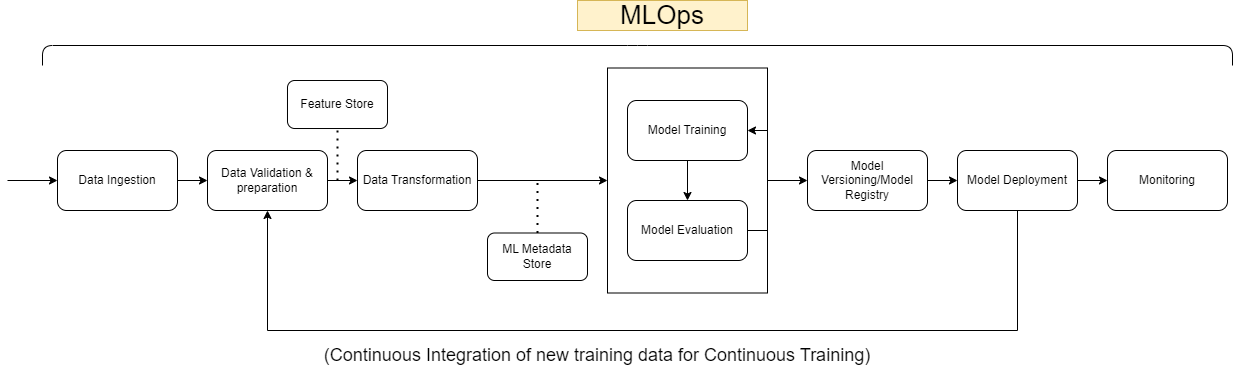

The diagram above was exported from draw.io. Its source (the exported page's mxGraphModel, read from the mxfile embedded in the PNG):
<mxGraphModel dx="1444" dy="840" grid="1" gridSize="10" guides="1" tooltips="1" connect="1" arrows="1" fold="1" page="1" pageScale="1" pageWidth="850" pageHeight="1100" math="0" shadow="0">
  <root>
    <mxCell id="0" />
    <mxCell id="1" parent="0" />
    <mxCell id="B8dp7fMvgjmbaspx5mu0-20" style="edgeStyle=orthogonalEdgeStyle;rounded=0;orthogonalLoop=1;jettySize=auto;html=1;entryX=0;entryY=0.5;entryDx=0;entryDy=0;" edge="1" parent="1" source="B8dp7fMvgjmbaspx5mu0-11" target="B8dp7fMvgjmbaspx5mu0-15">
      <mxGeometry relative="1" as="geometry" />
    </mxCell>
    <mxCell id="B8dp7fMvgjmbaspx5mu0-11" value="" style="rounded=0;whiteSpace=wrap;html=1;fillColor=none;" vertex="1" parent="1">
      <mxGeometry x="610" y="87.5" width="160" height="225" as="geometry" />
    </mxCell>
    <mxCell id="B8dp7fMvgjmbaspx5mu0-5" style="edgeStyle=orthogonalEdgeStyle;rounded=0;orthogonalLoop=1;jettySize=auto;html=1;entryX=0;entryY=0.5;entryDx=0;entryDy=0;" edge="1" parent="1" source="B8dp7fMvgjmbaspx5mu0-1" target="B8dp7fMvgjmbaspx5mu0-3">
      <mxGeometry relative="1" as="geometry" />
    </mxCell>
    <mxCell id="B8dp7fMvgjmbaspx5mu0-1" value="Data Ingestion" style="rounded=1;whiteSpace=wrap;html=1;" vertex="1" parent="1">
      <mxGeometry x="60" y="170" width="120" height="60" as="geometry" />
    </mxCell>
    <mxCell id="B8dp7fMvgjmbaspx5mu0-2" value="" style="endArrow=classic;html=1;rounded=0;" edge="1" parent="1">
      <mxGeometry width="50" height="50" relative="1" as="geometry">
        <mxPoint x="10" y="200" as="sourcePoint" />
        <mxPoint x="60" y="200" as="targetPoint" />
      </mxGeometry>
    </mxCell>
    <mxCell id="B8dp7fMvgjmbaspx5mu0-6" style="edgeStyle=orthogonalEdgeStyle;rounded=0;orthogonalLoop=1;jettySize=auto;html=1;exitX=1;exitY=0.5;exitDx=0;exitDy=0;entryX=0;entryY=0.5;entryDx=0;entryDy=0;" edge="1" parent="1" source="B8dp7fMvgjmbaspx5mu0-3" target="B8dp7fMvgjmbaspx5mu0-4">
      <mxGeometry relative="1" as="geometry" />
    </mxCell>
    <mxCell id="B8dp7fMvgjmbaspx5mu0-3" value="Data Validation &amp;amp; preparation" style="rounded=1;whiteSpace=wrap;html=1;" vertex="1" parent="1">
      <mxGeometry x="210" y="170" width="120" height="60" as="geometry" />
    </mxCell>
    <mxCell id="B8dp7fMvgjmbaspx5mu0-14" style="edgeStyle=orthogonalEdgeStyle;rounded=0;orthogonalLoop=1;jettySize=auto;html=1;entryX=0;entryY=0.5;entryDx=0;entryDy=0;" edge="1" parent="1" source="B8dp7fMvgjmbaspx5mu0-4" target="B8dp7fMvgjmbaspx5mu0-11">
      <mxGeometry relative="1" as="geometry" />
    </mxCell>
    <mxCell id="B8dp7fMvgjmbaspx5mu0-4" value="Data Transformation" style="rounded=1;whiteSpace=wrap;html=1;" vertex="1" parent="1">
      <mxGeometry x="360" y="170" width="120" height="60" as="geometry" />
    </mxCell>
    <mxCell id="B8dp7fMvgjmbaspx5mu0-9" style="edgeStyle=orthogonalEdgeStyle;rounded=0;orthogonalLoop=1;jettySize=auto;html=1;entryX=0.5;entryY=0;entryDx=0;entryDy=0;" edge="1" parent="1" source="B8dp7fMvgjmbaspx5mu0-7" target="B8dp7fMvgjmbaspx5mu0-8">
      <mxGeometry relative="1" as="geometry" />
    </mxCell>
    <mxCell id="B8dp7fMvgjmbaspx5mu0-7" value="Model Training" style="rounded=1;whiteSpace=wrap;html=1;" vertex="1" parent="1">
      <mxGeometry x="630" y="120" width="120" height="60" as="geometry" />
    </mxCell>
    <mxCell id="B8dp7fMvgjmbaspx5mu0-10" style="edgeStyle=orthogonalEdgeStyle;rounded=0;orthogonalLoop=1;jettySize=auto;html=1;entryX=1;entryY=0.5;entryDx=0;entryDy=0;" edge="1" parent="1" source="B8dp7fMvgjmbaspx5mu0-8" target="B8dp7fMvgjmbaspx5mu0-7">
      <mxGeometry relative="1" as="geometry">
        <Array as="points">
          <mxPoint x="770" y="250" />
          <mxPoint x="770" y="150" />
        </Array>
      </mxGeometry>
    </mxCell>
    <mxCell id="B8dp7fMvgjmbaspx5mu0-8" value="Model Evaluation" style="rounded=1;whiteSpace=wrap;html=1;" vertex="1" parent="1">
      <mxGeometry x="630" y="220" width="120" height="60" as="geometry" />
    </mxCell>
    <mxCell id="B8dp7fMvgjmbaspx5mu0-21" style="edgeStyle=orthogonalEdgeStyle;rounded=0;orthogonalLoop=1;jettySize=auto;html=1;entryX=0;entryY=0.5;entryDx=0;entryDy=0;" edge="1" parent="1" source="B8dp7fMvgjmbaspx5mu0-15" target="B8dp7fMvgjmbaspx5mu0-16">
      <mxGeometry relative="1" as="geometry" />
    </mxCell>
    <mxCell id="B8dp7fMvgjmbaspx5mu0-15" value="Model Versioning/Model Registry" style="rounded=1;whiteSpace=wrap;html=1;" vertex="1" parent="1">
      <mxGeometry x="810" y="170" width="120" height="60" as="geometry" />
    </mxCell>
    <mxCell id="B8dp7fMvgjmbaspx5mu0-19" style="edgeStyle=orthogonalEdgeStyle;rounded=0;orthogonalLoop=1;jettySize=auto;html=1;entryX=0.5;entryY=1;entryDx=0;entryDy=0;" edge="1" parent="1" source="B8dp7fMvgjmbaspx5mu0-16" target="B8dp7fMvgjmbaspx5mu0-3">
      <mxGeometry relative="1" as="geometry">
        <Array as="points">
          <mxPoint x="1020" y="350" />
          <mxPoint x="270" y="350" />
        </Array>
      </mxGeometry>
    </mxCell>
    <mxCell id="B8dp7fMvgjmbaspx5mu0-23" style="edgeStyle=orthogonalEdgeStyle;rounded=0;orthogonalLoop=1;jettySize=auto;html=1;entryX=0;entryY=0.5;entryDx=0;entryDy=0;" edge="1" parent="1" source="B8dp7fMvgjmbaspx5mu0-16" target="B8dp7fMvgjmbaspx5mu0-22">
      <mxGeometry relative="1" as="geometry" />
    </mxCell>
    <mxCell id="B8dp7fMvgjmbaspx5mu0-16" value="Model Deployment" style="rounded=1;whiteSpace=wrap;html=1;" vertex="1" parent="1">
      <mxGeometry x="960" y="170" width="120" height="60" as="geometry" />
    </mxCell>
    <mxCell id="B8dp7fMvgjmbaspx5mu0-22" value="Monitoring" style="rounded=1;whiteSpace=wrap;html=1;" vertex="1" parent="1">
      <mxGeometry x="1110" y="170" width="120" height="60" as="geometry" />
    </mxCell>
    <mxCell id="B8dp7fMvgjmbaspx5mu0-30" value="" style="shape=curlyBracket;whiteSpace=wrap;html=1;rounded=1;flipH=1;labelPosition=right;verticalLabelPosition=middle;align=left;verticalAlign=middle;rotation=-90;size=0;" vertex="1" parent="1">
      <mxGeometry x="630" y="-520" width="20" height="1190" as="geometry" />
    </mxCell>
    <mxCell id="B8dp7fMvgjmbaspx5mu0-31" value="MLOps" style="text;html=1;strokeColor=#d6b656;fillColor=#fff2cc;align=center;verticalAlign=middle;whiteSpace=wrap;rounded=0;fontSize=26;" vertex="1" parent="1">
      <mxGeometry x="580" y="20" width="170" height="30" as="geometry" />
    </mxCell>
    <mxCell id="B8dp7fMvgjmbaspx5mu0-33" value="(Continuous Integration of new training data for Continuous Training)" style="text;html=1;strokeColor=none;fillColor=none;align=center;verticalAlign=middle;whiteSpace=wrap;rounded=0;fontSize=18;" vertex="1" parent="1">
      <mxGeometry x="300" y="360" width="600" height="30" as="geometry" />
    </mxCell>
    <mxCell id="B8dp7fMvgjmbaspx5mu0-35" value="Feature Store" style="rounded=1;whiteSpace=wrap;html=1;" vertex="1" parent="1">
      <mxGeometry x="290" y="100" width="100" height="48" as="geometry" />
    </mxCell>
    <mxCell id="B8dp7fMvgjmbaspx5mu0-41" value="" style="endArrow=none;dashed=1;html=1;dashPattern=1 3;strokeWidth=2;rounded=0;entryX=0.5;entryY=1;entryDx=0;entryDy=0;" edge="1" parent="1" target="B8dp7fMvgjmbaspx5mu0-35">
      <mxGeometry width="50" height="50" relative="1" as="geometry">
        <mxPoint x="340" y="200" as="sourcePoint" />
        <mxPoint x="610" y="130" as="targetPoint" />
      </mxGeometry>
    </mxCell>
    <mxCell id="B8dp7fMvgjmbaspx5mu0-42" value="ML Metadata Store" style="rounded=1;whiteSpace=wrap;html=1;" vertex="1" parent="1">
      <mxGeometry x="490" y="252.5" width="100" height="47.5" as="geometry" />
    </mxCell>
    <mxCell id="B8dp7fMvgjmbaspx5mu0-43" value="" style="endArrow=none;dashed=1;html=1;dashPattern=1 3;strokeWidth=2;rounded=0;exitX=0.5;exitY=0;exitDx=0;exitDy=0;" edge="1" parent="1" source="B8dp7fMvgjmbaspx5mu0-42">
      <mxGeometry width="50" height="50" relative="1" as="geometry">
        <mxPoint x="540" y="170" as="sourcePoint" />
        <mxPoint x="540" y="200" as="targetPoint" />
      </mxGeometry>
    </mxCell>
  </root>
</mxGraphModel>